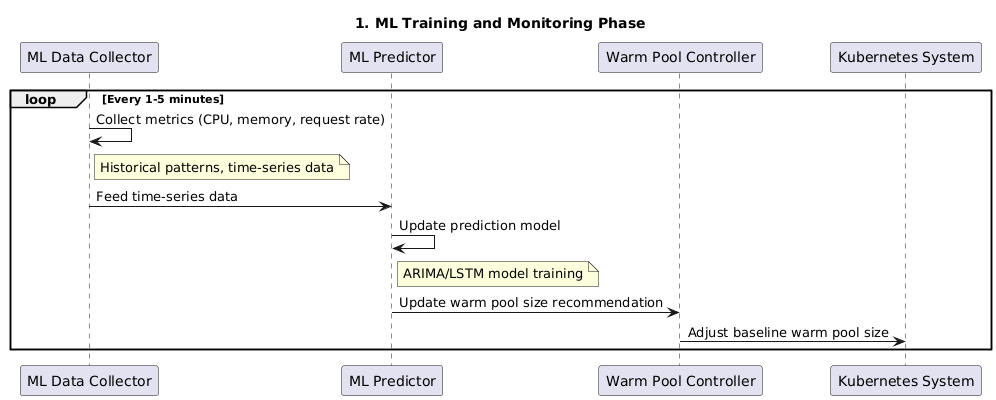

The diagram above was rendered by PlantUML. Its source (embedded in the PNG):
@startuml
title 1. ML Training and Monitoring Phase

participant "ML Data Collector" as MLCollector
participant "ML Predictor" as MLPredictor
participant "Warm Pool Controller" as WarmController
participant "Kubernetes System" as K8s

loop Every 1-5 minutes
    MLCollector -> MLCollector: Collect metrics (CPU, memory, request rate)
    note right of MLCollector: Historical patterns, time-series data
    MLCollector -> MLPredictor: Feed time-series data
    MLPredictor -> MLPredictor: Update prediction model
    note right of MLPredictor: ARIMA/LSTM model training
    MLPredictor -> WarmController: Update warm pool size recommendation
    WarmController -> K8s: Adjust baseline warm pool size
end
@enduml